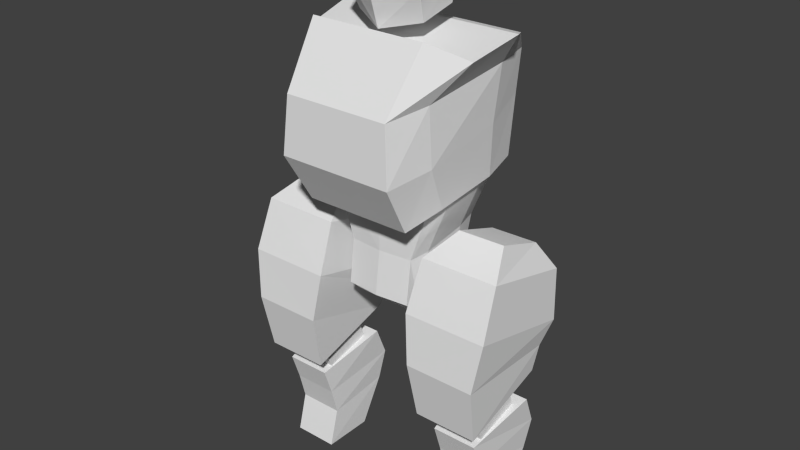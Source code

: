 # Source: heavy.blend  (saved by Blender 2.63.0; exported with 4.5.12 LTS)
import bpy
from mathutils import Matrix  # noqa: F401  (used for matrix-valued properties, if any)

bpy.ops.wm.read_factory_settings(use_empty=True)
scene = bpy.context.scene
scene.name = 'Scene'

# ---- collections
col_collection_1 = bpy.data.collections.new('Collection 1'); scene.collection.children.link(col_collection_1)

# ---- materials (node trees are filled in below, after node groups)
mat_material = bpy.data.materials.new('Material')
mat_material.alpha_threshold = 0.0
mat_material.use_transparent_shadow = False
mat_material.roughness = 0.5
mat_material.line_color = (0.0, 0.0, 0.0, 1.0)

# ---- material node trees

# ---- world
world_world = bpy.data.worlds.new('World'); scene.world = world_world
world_world.color = (0.05088, 0.05088, 0.05088)
world_world.use_sun_shadow = False
world_world.sun_shadow_jitter_overblur = 0.0
world_world.cycles.sampling_method = 'MANUAL'
world_world.cycles.sample_map_resolution = 256

# ---- meshes
me_cube_006 = bpy.data.meshes.new('Cube.006')
me_cube_006.from_pydata([(0.4863, 0.4675, 4.524), (0.6054, -0.3378, 4.205), (0.5625, 0.5713, 5.292), (0.616, -0.4144, 5.3), (0.0, 0.5883, 5.373), (0.6257, 0.6388, 4.939), (0.0, 0.6774, 4.41), (0.6923, 0.08317, 5.301), (0.6922, -0.5462, 4.734), (0.6492, 0.2616, 4.377), (0.0, -0.6154, 5.363), (0.0, -0.6279, 4.071), (0.0, 0.8591, 4.962), (0.7478, 0.1913, 4.853), (0.0, -0.8296, 4.718), (0.0, 0.1625, 4.112), (0.0, 0.07085, 5.419)], [], [(12, 5, 0, 6), (13, 8, 1, 9), (15, 6, 0, 9), (4, 2, 5, 12), (5, 13, 9, 0), (2, 7, 13, 5), (7, 3, 8, 13), (8, 14, 11, 1), (3, 10, 14, 8), (11, 15, 9, 1), (3, 7, 16, 10), (7, 2, 4, 16), (4, 12, 6, 15, 11, 14, 10, 16)])
me_cube_006.use_remesh_preserve_volume = False
me_cube_006.use_remesh_preserve_attributes = False
me_cube_006.use_mirror_vertex_groups = False
me_cube_006.update()
me_cube_005 = bpy.data.meshes.new('Cube.005')
me_cube_005.from_pydata([(1.068, -0.4957, -2.023), (1.221, 0.7353, -2.351), (2.015, 0.7353, -2.351), (2.168, -0.4957, -2.023), (1.187, -0.6829, -3.163), (1.221, 0.4503, -3.326), (2.015, 0.4503, -3.326), (2.049, -0.6829, -3.163), (2.11, -0.7821, -2.613), (1.126, -0.7821, -2.613), (2.015, 0.5739, -2.838), (1.221, 0.5739, -2.838), (1.221, -0.2825, -3.985), (1.221, 0.6266, -3.981), (2.015, 0.6266, -3.981), (2.015, -0.2825, -3.985)], [], [(9, 8, 3, 0), (12, 15, 7, 4), (8, 10, 2, 3), (11, 9, 0, 1), (10, 11, 1, 2), (2, 1, 0, 3), (4, 7, 8, 9), (7, 6, 10, 8), (5, 4, 9, 11), (6, 5, 11, 10), (12, 13, 14, 15), (13, 12, 4, 5), (14, 13, 5, 6), (15, 14, 6, 7)])
me_cube_005.use_remesh_preserve_volume = False
me_cube_005.use_remesh_preserve_attributes = False
me_cube_005.use_mirror_vertex_groups = False
me_cube_005.update()
me_cube_004 = bpy.data.meshes.new('Cube.004')
me_cube_004.from_pydata([(1.221, -0.4119, -2.593), (1.221, 0.3154, -2.128), (2.015, 0.3154, -2.128), (2.015, -0.4119, -2.593), (1.221, -0.9142, -1.481), (1.221, 0.09261, -1.389), (2.015, 0.09261, -1.389), (2.015, -0.9142, -1.481)], [], [(4, 5, 1, 0), (5, 6, 2, 1), (6, 7, 3, 2), (7, 4, 0, 3), (7, 6, 5, 4), (1, 2, 3, 0)])
me_cube_004.use_remesh_preserve_volume = False
me_cube_004.use_remesh_preserve_attributes = False
me_cube_004.use_mirror_vertex_groups = False
me_cube_004.update()
me_cube_002 = bpy.data.meshes.new('Cube.002')
me_cube_002.from_pydata([(1.002, -1.157, -0.9957), (1.002, 0.6973, -1.036), (2.236, 0.6973, -1.036), (2.236, -1.157, -0.9957), (1.199, -0.1432, 1.028), (1.199, 0.7337, 0.7285), (2.025, 0.7337, 0.7433), (2.025, -0.1432, 1.043), (2.31, -0.7211, 0.7123), (2.31, 0.9333, 0.3016), (0.9351, -0.7211, 0.6975), (0.9351, 0.9351, 0.2869), (0.8925, 0.8478, -0.5965), (2.354, 0.8839, -0.5943), (2.354, -1.05, -0.1429), (0.8925, -1.056, -0.1449), (1.06, -0.9663, -1.999), (1.06, 0.6141, -1.505), (2.178, 0.6141, -1.505), (2.178, -0.9663, -1.999)], [], [(15, 12, 1, 0), (12, 13, 2, 1), (13, 14, 3, 2), (14, 15, 0, 3), (7, 6, 5, 4), (7, 4, 10, 8), (6, 7, 8, 9), (5, 6, 9, 11), (4, 5, 11, 10), (10, 11, 12, 15), (11, 9, 13, 12), (9, 8, 14, 13), (8, 10, 15, 14), (16, 19, 3, 0), (17, 18, 19, 16), (19, 18, 2, 3), (17, 16, 0, 1), (18, 17, 1, 2)])
me_cube_002.use_remesh_preserve_volume = False
me_cube_002.use_remesh_preserve_attributes = False
me_cube_002.use_mirror_vertex_groups = False
me_cube_002.update()
me_cube_001 = bpy.data.meshes.new('Cube.001')
me_cube_001.from_pydata([(1.825, 2.351, 4.748), (1.71, -2.748, 3.632), (1.95, 2.327, 5.982), (1.578, -2.65, 5.299), (2.456, 1.494, 6.67), (1.742, -1.468, 6.997), (2.058, 1.035, 4.314), (1.989, -1.388, 3.821), (2.172, 1.164, 5.935), (1.936, -1.443, 5.49), (2.746, 0.9771, 6.804), (2.568, -0.6093, 6.464), (0.0, 2.351, 4.748), (0.0, -2.748, 3.632), (0.0, 2.327, 5.982), (0.0, -2.65, 5.299), (0.0, 1.494, 6.67), (0.0, -1.468, 6.997), (0.0, 0.9771, 6.804), (0.0, -0.6093, 6.464), (1.591, -1.915, 2.174), (1.734, 2.269, 2.922), (1.928, 1.155, 2.747), (1.882, -0.8015, 2.5), (0.0, 2.269, 2.922), (0.0, -1.915, 2.174), (0.0, 1.173, 2.711), (0.0, -0.7993, 2.499)], [], [(9, 3, 1, 7), (11, 5, 3, 9), (2, 8, 6, 0), (8, 9, 7, 6), (4, 10, 8, 2), (10, 11, 9, 8), (3, 15, 13, 1), (21, 24, 12, 0), (2, 14, 16, 4), (0, 12, 14, 2), (11, 19, 17, 5), (5, 17, 15, 3), (4, 16, 18, 10), (10, 18, 19, 11), (7, 1, 20, 23), (0, 6, 22, 21), (6, 7, 23, 22), (1, 13, 25, 20), (20, 25, 27, 23), (23, 27, 26, 22), (22, 26, 24, 21)])
me_cube_001.materials.append(mat_material)
me_cube_001.use_remesh_preserve_volume = False
me_cube_001.use_remesh_preserve_attributes = False
me_cube_001.use_mirror_vertex_groups = False
me_cube_001.update()
me_cube = bpy.data.meshes.new('Cube')
me_cube.from_pydata([(1.0, 1.232, -0.3044), (1.0, -1.128, -0.511), (1.0, 1.682, 1.174), (1.0, -0.9676, 0.7966), (1.723, 1.801, 3.053), (1.585, -0.9379, 2.556), (1.0, 0.4668, -1.0), (1.0, -0.6093, -1.0), (1.233, 0.8556, 1.178), (1.183, -0.4691, 0.9175), (1.909, 0.9523, 2.92), (1.864, -0.381, 2.717), (1.773e-07, 1.232, -0.3044), (0.0, -1.222, -0.511), (2.38e-07, 1.682, 1.174), (0.0, -1.062, 0.7966), (0.0, 1.801, 3.053), (0.0, -1.032, 2.556), (1.192e-07, 0.4668, -1.0), (0.0, -0.6093, -1.0), (0.0, 0.9352, 2.892), (0.0, -0.3715, 2.717)], [], [(7, 9, 3, 1), (11, 5, 3, 9), (0, 2, 8, 6), (6, 8, 9, 7), (4, 10, 8, 2), (10, 11, 9, 8), (7, 1, 13, 19), (1, 3, 15, 13), (2, 0, 12, 14), (2, 14, 16, 4), (5, 17, 15, 3), (0, 6, 18, 12), (6, 7, 19, 18), (11, 21, 17, 5), (21, 11, 10, 20), (20, 10, 4, 16)])
me_cube.materials.append(mat_material)
me_cube.use_remesh_preserve_volume = False
me_cube.use_remesh_preserve_attributes = False
me_cube.use_mirror_vertex_groups = False
me_cube.update()

# ---- objects
ob_cube_003 = bpy.data.objects.new('Cube.003', me_cube_006)
ob_cube_005 = bpy.data.objects.new('Cube.005', me_cube_005)
ob_cube_004 = bpy.data.objects.new('Cube.004', me_cube_004)
ob_cube_002 = bpy.data.objects.new('Cube.002', me_cube_002)
ob_cube_001 = bpy.data.objects.new('Cube.001', me_cube_001)
ob_cube = bpy.data.objects.new('Cube', me_cube)

# ---- transforms, parenting, visibility, modifiers, constraints
ob_cube_003.location = (0.046, 0.008113, 4.524)
ob_cube_003.lineart.crease_threshold = 0.0
_m = ob_cube_003.modifiers.new('Mirror', 'MIRROR')
_m.use_clip = True
ob_cube_005.location = (0.05012, 0.00997, 4.529)
ob_cube_005.scale = (1.0, -1.0, 1.0)
ob_cube_005.lineart.crease_threshold = 0.0
_m = ob_cube_005.modifiers.new('Mirror', 'MIRROR')
ob_cube_004.location = (0.05012, 0.00997, 4.529)
ob_cube_004.lineart.crease_threshold = 0.0
_m = ob_cube_004.modifiers.new('Mirror', 'MIRROR')
ob_cube_002.location = (0.0388, -6.771e-05, 4.529)
ob_cube_002.lineart.crease_threshold = 0.0
_m = ob_cube_002.modifiers.new('Mirror', 'MIRROR')
ob_cube_001.location = (0.04114, 0.0, 4.527)
ob_cube_001.scale = (0.5915, 0.5915, 0.5915)
ob_cube_001.lock_rotations_4d = False
ob_cube_001.empty_display_type = 'ARROWS'
ob_cube_001.lineart.crease_threshold = 0.0
_m = ob_cube_001.modifiers.new('Mirror', 'MIRROR')
_m.use_clip = True
ob_cube.location = (0.04114, 0.0, 4.526)
ob_cube.scale = (0.5915, 0.5915, 0.5915)
ob_cube.lock_rotations_4d = False
ob_cube.empty_display_type = 'ARROWS'
ob_cube.lineart.crease_threshold = 0.0
_m = ob_cube.modifiers.new('Mirror', 'MIRROR')
_m.use_clip = True

# ---- collection membership
col_collection_1.objects.link(ob_cube_003)
col_collection_1.objects.link(ob_cube_005)
col_collection_1.objects.link(ob_cube_004)
col_collection_1.objects.link(ob_cube_002)
col_collection_1.objects.link(ob_cube_001)
col_collection_1.objects.link(ob_cube)

# ---- scene / render settings (as saved in the file)
scene.frame_start = 1; scene.frame_end = 250; scene.frame_set(1)
scene.render.engine = 'BLENDER_EEVEE_NEXT'
scene.render.image_settings.color_mode = 'RGB'
scene.render.image_settings.compression = 90
scene.render.resolution_percentage = 50
scene.render.dither_intensity = 0.0
scene.render.bake_margin = 2
scene.render.bake_bias = 0.0
scene.cycles.use_denoising = False
scene.cycles.samples = 10
scene.cycles.sampling_pattern = 'TABULATED_SOBOL'
scene.cycles.light_sampling_threshold = 0.0
scene.cycles.use_adaptive_sampling = False
scene.cycles.use_light_tree = False
scene.cycles.blur_glossy = 0.0
scene.cycles.volume_bounces = 1
scene.cycles.pixel_filter_type = 'GAUSSIAN'
scene.cycles.sample_clamp_indirect = 0.0
scene.view_settings.view_transform = 'Standard'
bpy.context.view_layer.update()

# ---- added for rendering (the .blend has no active camera and no usable light): camera, sun
cam_auto = bpy.data.cameras.new('AutoCamera')
cam_auto.lens = 50.0
cam_auto.sensor_width = 36.0
cam_auto.clip_end = 1000.0
ob_auto_camera = bpy.data.objects.new('AutoCamera', cam_auto)
scene.collection.objects.link(ob_auto_camera)
ob_auto_camera.location = (10.157, -12.2594, 13.3381)
ob_auto_camera.rotation_euler = (1.09748, -7.21219e-08, 0.694738)
scene.camera = ob_auto_camera
light_auto_sun = bpy.data.lights.new('AutoSun', 'SUN')
light_auto_sun.energy = 3.0
light_auto_sun.angle = 0.0523599
ob_auto_sun = bpy.data.objects.new('AutoSun', light_auto_sun)
scene.collection.objects.link(ob_auto_sun)
ob_auto_sun.rotation_euler = (0.872665, 0.174533, 0.523599)
bpy.context.view_layer.update()
